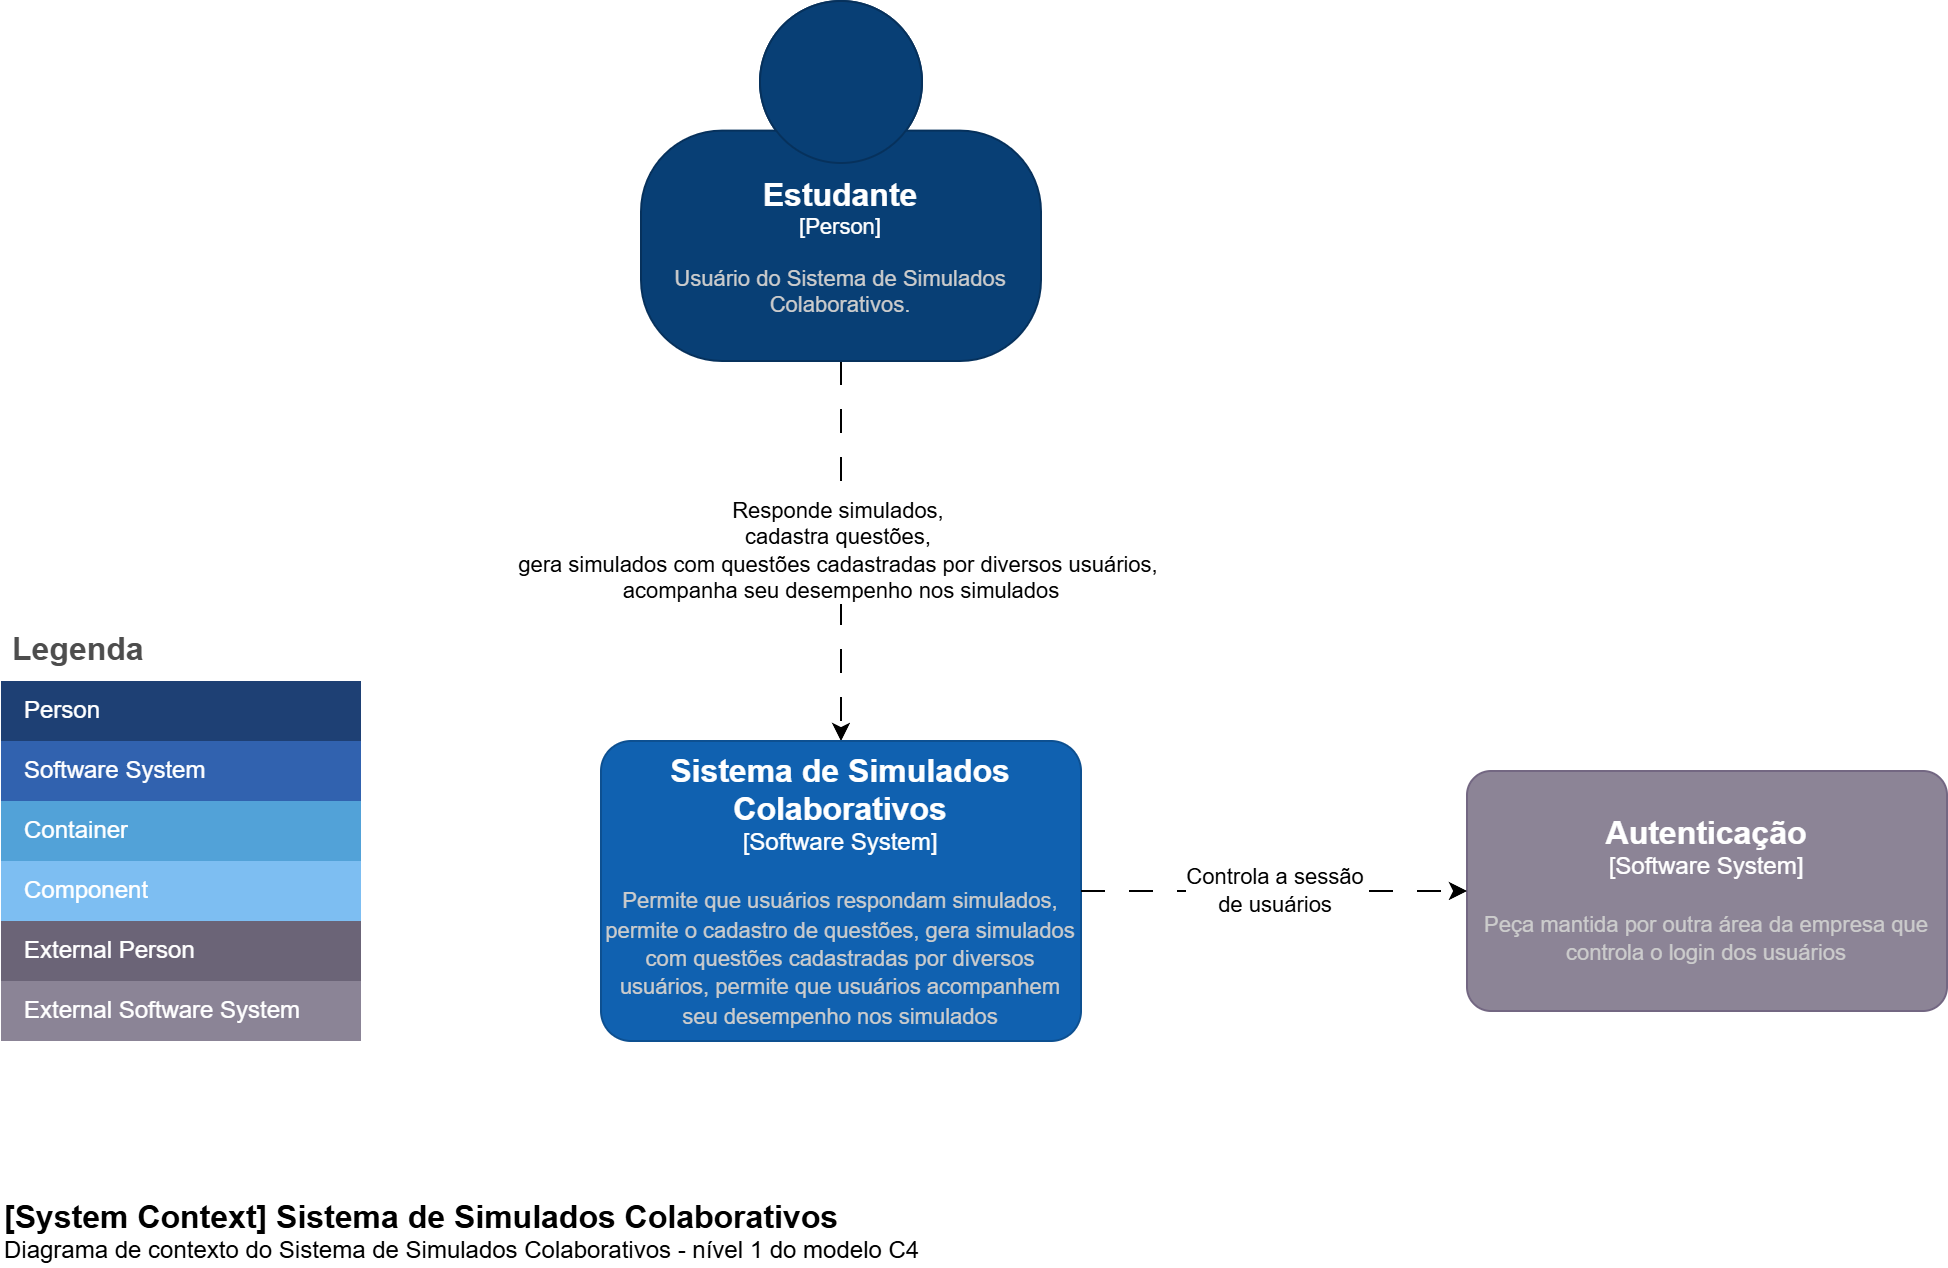

The diagram above was exported from draw.io. Its source (the exported page's mxGraphModel, read from the mxfile embedded in the PNG):
<mxGraphModel dx="1826" dy="755" grid="0" gridSize="10" guides="1" tooltips="1" connect="1" arrows="1" fold="1" page="0" pageScale="1" pageWidth="827" pageHeight="1169" math="0" shadow="0">
  <root>
    <mxCell id="0" />
    <mxCell id="1" parent="0" />
    <mxCell id="e7h-vB6Fk-GAEoIaYK3s-4" value="Responde simulados,&amp;nbsp;&lt;div&gt;cadastra questões,&amp;nbsp;&lt;div&gt;gera simulados com questões cadastradas por diversos usuários,&amp;nbsp;&lt;/div&gt;&lt;div&gt;acompanha seu desempenho nos simulados&lt;/div&gt;&lt;/div&gt;" style="edgeStyle=orthogonalEdgeStyle;rounded=0;orthogonalLoop=1;jettySize=auto;html=1;dashed=1;dashPattern=12 12;" parent="1" source="e7h-vB6Fk-GAEoIaYK3s-2" target="e7h-vB6Fk-GAEoIaYK3s-3" edge="1">
      <mxGeometry relative="1" as="geometry" />
    </mxCell>
    <object placeholders="1" c4Name="Estudante" c4Type="Person" c4Description="Usuário do Sistema de Simulados Colaborativos." label="&lt;font style=&quot;font-size: 16px&quot;&gt;&lt;b&gt;%c4Name%&lt;/b&gt;&lt;/font&gt;&lt;div&gt;[%c4Type%]&lt;/div&gt;&lt;br&gt;&lt;div&gt;&lt;font style=&quot;font-size: 11px&quot;&gt;&lt;font color=&quot;#cccccc&quot;&gt;%c4Description%&lt;/font&gt;&lt;/div&gt;" id="e7h-vB6Fk-GAEoIaYK3s-2">
      <mxCell style="html=1;fontSize=11;dashed=0;whiteSpace=wrap;fillColor=#083F75;strokeColor=#06315C;fontColor=#ffffff;shape=mxgraph.c4.person2;align=center;metaEdit=1;points=[[0.5,0,0],[1,0.5,0],[1,0.75,0],[0.75,1,0],[0.5,1,0],[0.25,1,0],[0,0.75,0],[0,0.5,0]];resizable=0;" parent="1" vertex="1">
        <mxGeometry x="140" y="100" width="200" height="180" as="geometry" />
      </mxCell>
    </object>
    <object placeholders="1" c4Name="Sistema de Simulados Colaborativos" c4Type="Software System" c4Description="Permite que usuários respondam simulados, permite o cadastro de questões, gera simulados com questões cadastradas por diversos usuários, permite que usuários acompanhem seu desempenho nos simulados" label="&lt;font style=&quot;font-size: 16px&quot;&gt;&lt;b&gt;%c4Name%&lt;/b&gt;&lt;/font&gt;&lt;div&gt;[%c4Type%]&lt;/div&gt;&lt;br&gt;&lt;div&gt;&lt;font style=&quot;font-size: 11px&quot;&gt;&lt;font color=&quot;#cccccc&quot;&gt;%c4Description%&lt;/font&gt;&lt;/div&gt;" id="e7h-vB6Fk-GAEoIaYK3s-3">
      <mxCell style="rounded=1;whiteSpace=wrap;html=1;labelBackgroundColor=none;fillColor=#1061B0;fontColor=#ffffff;align=center;arcSize=10;strokeColor=#0D5091;metaEdit=1;resizable=1;points=[[0.25,0,0],[0.5,0,0],[0.75,0,0],[1,0.25,0],[1,0.5,0],[1,0.75,0],[0.75,1,0],[0.5,1,0],[0.25,1,0],[0,0.75,0],[0,0.5,0],[0,0.25,0]];imageWidth=24;imageHeight=24;" parent="1" vertex="1">
        <mxGeometry x="120" y="470" width="240" height="150" as="geometry" />
      </mxCell>
    </object>
    <object placeholders="1" c4Name="Autenticação" c4Type="Software System" c4Description="Peça mantida por outra área da empresa que controla o login dos usuários" label="&lt;font style=&quot;font-size: 16px&quot;&gt;&lt;b&gt;%c4Name%&lt;/b&gt;&lt;/font&gt;&lt;div&gt;[%c4Type%]&lt;/div&gt;&lt;br&gt;&lt;div&gt;&lt;font style=&quot;font-size: 11px&quot;&gt;&lt;font color=&quot;#cccccc&quot;&gt;%c4Description%&lt;/font&gt;&lt;/div&gt;" id="KkvO_CdFWQH7ebUj5pre-1">
      <mxCell style="rounded=1;whiteSpace=wrap;html=1;labelBackgroundColor=none;fillColor=#8C8496;fontColor=#ffffff;align=center;arcSize=10;strokeColor=#736782;metaEdit=1;resizable=0;points=[[0.25,0,0],[0.5,0,0],[0.75,0,0],[1,0.25,0],[1,0.5,0],[1,0.75,0],[0.75,1,0],[0.5,1,0],[0.25,1,0],[0,0.75,0],[0,0.5,0],[0,0.25,0]];" parent="1" vertex="1">
        <mxGeometry x="553" y="485" width="240" height="120" as="geometry" />
      </mxCell>
    </object>
    <mxCell id="KkvO_CdFWQH7ebUj5pre-2" value="Controla a sessão&lt;div&gt;de usuários&lt;/div&gt;" style="edgeStyle=orthogonalEdgeStyle;rounded=0;orthogonalLoop=1;jettySize=auto;html=1;dashed=1;dashPattern=12 12;exitX=1;exitY=0.5;exitDx=0;exitDy=0;exitPerimeter=0;" parent="1" source="e7h-vB6Fk-GAEoIaYK3s-3" target="KkvO_CdFWQH7ebUj5pre-1" edge="1">
      <mxGeometry relative="1" as="geometry" />
    </mxCell>
    <object placeholders="1" c4Name="[System Context] Sistema de Simulados Colaborativos" c4Type="ContainerScopeBoundary" c4Description="Diagrama de contexto do Sistema de Simulados Colaborativos - nível 1 do modelo C4" label="&lt;font style=&quot;font-size: 16px&quot;&gt;&lt;b&gt;&lt;div style=&quot;text-align: left&quot;&gt;%c4Name%&lt;/div&gt;&lt;/b&gt;&lt;/font&gt;&lt;div style=&quot;text-align: left&quot;&gt;%c4Description%&lt;/div&gt;" id="KkvO_CdFWQH7ebUj5pre-3">
      <mxCell style="text;html=1;strokeColor=none;fillColor=none;align=left;verticalAlign=top;whiteSpace=wrap;rounded=0;metaEdit=1;allowArrows=0;resizable=1;rotatable=0;connectable=0;recursiveResize=0;expand=0;pointerEvents=0;points=[[0.25,0,0],[0.5,0,0],[0.75,0,0],[1,0.25,0],[1,0.5,0],[1,0.75,0],[0.75,1,0],[0.5,1,0],[0.25,1,0],[0,0.75,0],[0,0.5,0],[0,0.25,0]];" parent="1" vertex="1">
        <mxGeometry x="-180" y="692" width="510" height="40" as="geometry" />
      </mxCell>
    </object>
    <mxCell id="bhWjfCL2sMHNNuWfph31-1" value="Legenda" style="shape=table;startSize=30;container=1;collapsible=0;childLayout=tableLayout;fontSize=16;align=left;verticalAlign=top;fillColor=none;strokeColor=none;fontColor=#4D4D4D;fontStyle=1;spacingLeft=6;spacing=0;resizable=0;" parent="1" vertex="1">
      <mxGeometry x="-180" y="410" width="180" height="210" as="geometry" />
    </mxCell>
    <mxCell id="bhWjfCL2sMHNNuWfph31-2" value="" style="shape=tableRow;horizontal=0;startSize=0;swimlaneHead=0;swimlaneBody=0;strokeColor=inherit;top=0;left=0;bottom=0;right=0;collapsible=0;dropTarget=0;fillColor=none;points=[[0,0.5],[1,0.5]];portConstraint=eastwest;fontSize=12;" parent="bhWjfCL2sMHNNuWfph31-1" vertex="1">
      <mxGeometry y="30" width="180" height="30" as="geometry" />
    </mxCell>
    <mxCell id="bhWjfCL2sMHNNuWfph31-3" value="Person" style="shape=partialRectangle;html=1;whiteSpace=wrap;connectable=0;strokeColor=inherit;overflow=hidden;fillColor=#1E4074;top=0;left=0;bottom=0;right=0;pointerEvents=1;fontSize=12;align=left;fontColor=#FFFFFF;gradientColor=none;spacingLeft=10;spacingRight=4;" parent="bhWjfCL2sMHNNuWfph31-2" vertex="1">
      <mxGeometry width="180" height="30" as="geometry">
        <mxRectangle width="180" height="30" as="alternateBounds" />
      </mxGeometry>
    </mxCell>
    <mxCell id="bhWjfCL2sMHNNuWfph31-4" value="" style="shape=tableRow;horizontal=0;startSize=0;swimlaneHead=0;swimlaneBody=0;strokeColor=inherit;top=0;left=0;bottom=0;right=0;collapsible=0;dropTarget=0;fillColor=none;points=[[0,0.5],[1,0.5]];portConstraint=eastwest;fontSize=12;" parent="bhWjfCL2sMHNNuWfph31-1" vertex="1">
      <mxGeometry y="60" width="180" height="30" as="geometry" />
    </mxCell>
    <mxCell id="bhWjfCL2sMHNNuWfph31-5" value="Software System" style="shape=partialRectangle;html=1;whiteSpace=wrap;connectable=0;strokeColor=inherit;overflow=hidden;fillColor=#3162AF;top=0;left=0;bottom=0;right=0;pointerEvents=1;fontSize=12;align=left;fontColor=#FFFFFF;gradientColor=none;spacingLeft=10;spacingRight=4;" parent="bhWjfCL2sMHNNuWfph31-4" vertex="1">
      <mxGeometry width="180" height="30" as="geometry">
        <mxRectangle width="180" height="30" as="alternateBounds" />
      </mxGeometry>
    </mxCell>
    <mxCell id="bhWjfCL2sMHNNuWfph31-6" value="" style="shape=tableRow;horizontal=0;startSize=0;swimlaneHead=0;swimlaneBody=0;strokeColor=inherit;top=0;left=0;bottom=0;right=0;collapsible=0;dropTarget=0;fillColor=none;points=[[0,0.5],[1,0.5]];portConstraint=eastwest;fontSize=12;" parent="bhWjfCL2sMHNNuWfph31-1" vertex="1">
      <mxGeometry y="90" width="180" height="30" as="geometry" />
    </mxCell>
    <mxCell id="bhWjfCL2sMHNNuWfph31-7" value="Container" style="shape=partialRectangle;html=1;whiteSpace=wrap;connectable=0;strokeColor=inherit;overflow=hidden;fillColor=#52a2d8;top=0;left=0;bottom=0;right=0;pointerEvents=1;fontSize=12;align=left;fontColor=#FFFFFF;gradientColor=none;spacingLeft=10;spacingRight=4;" parent="bhWjfCL2sMHNNuWfph31-6" vertex="1">
      <mxGeometry width="180" height="30" as="geometry">
        <mxRectangle width="180" height="30" as="alternateBounds" />
      </mxGeometry>
    </mxCell>
    <mxCell id="bhWjfCL2sMHNNuWfph31-8" value="" style="shape=tableRow;horizontal=0;startSize=0;swimlaneHead=0;swimlaneBody=0;strokeColor=inherit;top=0;left=0;bottom=0;right=0;collapsible=0;dropTarget=0;fillColor=none;points=[[0,0.5],[1,0.5]];portConstraint=eastwest;fontSize=12;" parent="bhWjfCL2sMHNNuWfph31-1" vertex="1">
      <mxGeometry y="120" width="180" height="30" as="geometry" />
    </mxCell>
    <mxCell id="bhWjfCL2sMHNNuWfph31-9" value="Component" style="shape=partialRectangle;html=1;whiteSpace=wrap;connectable=0;strokeColor=inherit;overflow=hidden;fillColor=#7dbef2;top=0;left=0;bottom=0;right=0;pointerEvents=1;fontSize=12;align=left;fontColor=#FFFFFF;gradientColor=none;spacingLeft=10;spacingRight=4;" parent="bhWjfCL2sMHNNuWfph31-8" vertex="1">
      <mxGeometry width="180" height="30" as="geometry">
        <mxRectangle width="180" height="30" as="alternateBounds" />
      </mxGeometry>
    </mxCell>
    <mxCell id="bhWjfCL2sMHNNuWfph31-10" value="" style="shape=tableRow;horizontal=0;startSize=0;swimlaneHead=0;swimlaneBody=0;strokeColor=inherit;top=0;left=0;bottom=0;right=0;collapsible=0;dropTarget=0;fillColor=none;points=[[0,0.5],[1,0.5]];portConstraint=eastwest;fontSize=12;" parent="bhWjfCL2sMHNNuWfph31-1" vertex="1">
      <mxGeometry y="150" width="180" height="30" as="geometry" />
    </mxCell>
    <mxCell id="bhWjfCL2sMHNNuWfph31-11" value="External Person" style="shape=partialRectangle;html=1;whiteSpace=wrap;connectable=0;strokeColor=inherit;overflow=hidden;fillColor=#6b6477;top=0;left=0;bottom=0;right=0;pointerEvents=1;fontSize=12;align=left;fontColor=#FFFFFF;gradientColor=none;spacingLeft=10;spacingRight=4;" parent="bhWjfCL2sMHNNuWfph31-10" vertex="1">
      <mxGeometry width="180" height="30" as="geometry">
        <mxRectangle width="180" height="30" as="alternateBounds" />
      </mxGeometry>
    </mxCell>
    <mxCell id="bhWjfCL2sMHNNuWfph31-12" value="" style="shape=tableRow;horizontal=0;startSize=0;swimlaneHead=0;swimlaneBody=0;strokeColor=inherit;top=0;left=0;bottom=0;right=0;collapsible=0;dropTarget=0;fillColor=none;points=[[0,0.5],[1,0.5]];portConstraint=eastwest;fontSize=12;" parent="bhWjfCL2sMHNNuWfph31-1" vertex="1">
      <mxGeometry y="180" width="180" height="30" as="geometry" />
    </mxCell>
    <mxCell id="bhWjfCL2sMHNNuWfph31-13" value="External Software System" style="shape=partialRectangle;html=1;whiteSpace=wrap;connectable=0;strokeColor=inherit;overflow=hidden;fillColor=#8b8496;top=0;left=0;bottom=0;right=0;pointerEvents=1;fontSize=12;align=left;fontColor=#FFFFFF;gradientColor=none;spacingLeft=10;spacingRight=4;" parent="bhWjfCL2sMHNNuWfph31-12" vertex="1">
      <mxGeometry width="180" height="30" as="geometry">
        <mxRectangle width="180" height="30" as="alternateBounds" />
      </mxGeometry>
    </mxCell>
  </root>
</mxGraphModel>